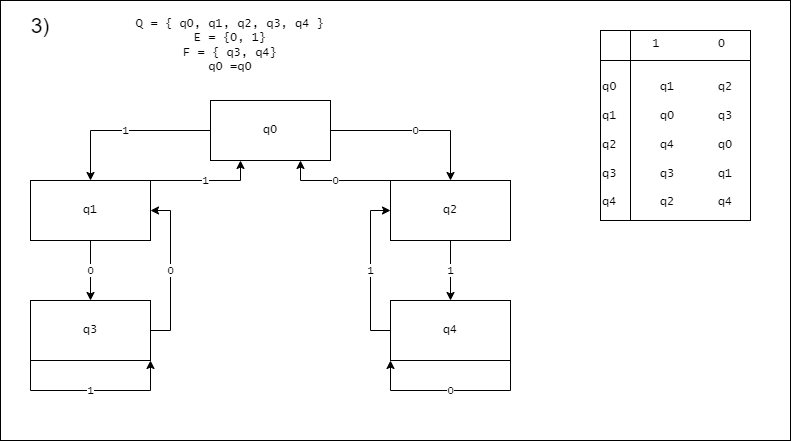

The diagram above was exported from draw.io. Its source (the exported page's mxGraphModel, read from the mxfile embedded in the PNG):
<mxGraphModel dx="1222" dy="546" grid="1" gridSize="10" guides="1" tooltips="1" connect="1" arrows="1" fold="1" page="1" pageScale="1" pageWidth="827" pageHeight="1169" math="0" shadow="0">
  <root>
    <mxCell id="WIyWlLk6GJQsqaUBKTNV-0" />
    <mxCell id="WIyWlLk6GJQsqaUBKTNV-1" parent="WIyWlLk6GJQsqaUBKTNV-0" />
    <mxCell id="zlYLaJO9WJyGS-9BWd4S-18" value="" style="rounded=0;whiteSpace=wrap;html=1;" vertex="1" parent="WIyWlLk6GJQsqaUBKTNV-1">
      <mxGeometry x="130" y="20" width="790" height="440" as="geometry" />
    </mxCell>
    <mxCell id="zlYLaJO9WJyGS-9BWd4S-5" value="1" style="edgeStyle=orthogonalEdgeStyle;rounded=0;orthogonalLoop=1;jettySize=auto;html=1;exitX=0;exitY=0.5;exitDx=0;exitDy=0;entryX=0.5;entryY=0;entryDx=0;entryDy=0;fontFamily=Lucida Console;" edge="1" parent="WIyWlLk6GJQsqaUBKTNV-1" source="zlYLaJO9WJyGS-9BWd4S-0" target="zlYLaJO9WJyGS-9BWd4S-1">
      <mxGeometry relative="1" as="geometry" />
    </mxCell>
    <mxCell id="zlYLaJO9WJyGS-9BWd4S-6" value="0" style="edgeStyle=orthogonalEdgeStyle;rounded=0;orthogonalLoop=1;jettySize=auto;html=1;exitX=1;exitY=0.5;exitDx=0;exitDy=0;entryX=0.5;entryY=0;entryDx=0;entryDy=0;fontFamily=Lucida Console;" edge="1" parent="WIyWlLk6GJQsqaUBKTNV-1" source="zlYLaJO9WJyGS-9BWd4S-0" target="zlYLaJO9WJyGS-9BWd4S-2">
      <mxGeometry relative="1" as="geometry" />
    </mxCell>
    <mxCell id="zlYLaJO9WJyGS-9BWd4S-0" value="q0" style="rounded=0;whiteSpace=wrap;html=1;fontFamily=Lucida Console;" vertex="1" parent="WIyWlLk6GJQsqaUBKTNV-1">
      <mxGeometry x="340" y="120" width="120" height="60" as="geometry" />
    </mxCell>
    <mxCell id="zlYLaJO9WJyGS-9BWd4S-8" value="0" style="edgeStyle=orthogonalEdgeStyle;rounded=0;orthogonalLoop=1;jettySize=auto;html=1;exitX=0.5;exitY=1;exitDx=0;exitDy=0;entryX=0.5;entryY=0;entryDx=0;entryDy=0;fontFamily=Lucida Console;" edge="1" parent="WIyWlLk6GJQsqaUBKTNV-1" source="zlYLaJO9WJyGS-9BWd4S-1" target="zlYLaJO9WJyGS-9BWd4S-3">
      <mxGeometry relative="1" as="geometry" />
    </mxCell>
    <mxCell id="zlYLaJO9WJyGS-9BWd4S-16" value="1" style="edgeStyle=orthogonalEdgeStyle;rounded=0;orthogonalLoop=1;jettySize=auto;html=1;exitX=1;exitY=0;exitDx=0;exitDy=0;entryX=0.25;entryY=1;entryDx=0;entryDy=0;fontFamily=Lucida Console;" edge="1" parent="WIyWlLk6GJQsqaUBKTNV-1" source="zlYLaJO9WJyGS-9BWd4S-1" target="zlYLaJO9WJyGS-9BWd4S-0">
      <mxGeometry relative="1" as="geometry">
        <Array as="points">
          <mxPoint x="370" y="200" />
        </Array>
      </mxGeometry>
    </mxCell>
    <mxCell id="zlYLaJO9WJyGS-9BWd4S-1" value="q1" style="rounded=0;whiteSpace=wrap;html=1;fontFamily=Lucida Console;" vertex="1" parent="WIyWlLk6GJQsqaUBKTNV-1">
      <mxGeometry x="160" y="200" width="120" height="60" as="geometry" />
    </mxCell>
    <mxCell id="zlYLaJO9WJyGS-9BWd4S-7" value="1" style="edgeStyle=orthogonalEdgeStyle;rounded=0;orthogonalLoop=1;jettySize=auto;html=1;exitX=0.5;exitY=1;exitDx=0;exitDy=0;entryX=0.5;entryY=0;entryDx=0;entryDy=0;fontFamily=Lucida Console;" edge="1" parent="WIyWlLk6GJQsqaUBKTNV-1" source="zlYLaJO9WJyGS-9BWd4S-2" target="zlYLaJO9WJyGS-9BWd4S-4">
      <mxGeometry relative="1" as="geometry" />
    </mxCell>
    <mxCell id="zlYLaJO9WJyGS-9BWd4S-17" value="0" style="edgeStyle=orthogonalEdgeStyle;rounded=0;orthogonalLoop=1;jettySize=auto;html=1;exitX=0;exitY=0;exitDx=0;exitDy=0;entryX=0.75;entryY=1;entryDx=0;entryDy=0;fontFamily=Lucida Console;" edge="1" parent="WIyWlLk6GJQsqaUBKTNV-1" source="zlYLaJO9WJyGS-9BWd4S-2" target="zlYLaJO9WJyGS-9BWd4S-0">
      <mxGeometry relative="1" as="geometry">
        <Array as="points">
          <mxPoint x="430" y="200" />
        </Array>
      </mxGeometry>
    </mxCell>
    <mxCell id="zlYLaJO9WJyGS-9BWd4S-2" value="q2" style="rounded=0;whiteSpace=wrap;html=1;fontFamily=Lucida Console;" vertex="1" parent="WIyWlLk6GJQsqaUBKTNV-1">
      <mxGeometry x="520" y="200" width="120" height="60" as="geometry" />
    </mxCell>
    <mxCell id="zlYLaJO9WJyGS-9BWd4S-15" value="0" style="edgeStyle=orthogonalEdgeStyle;rounded=0;orthogonalLoop=1;jettySize=auto;html=1;exitX=1;exitY=0.5;exitDx=0;exitDy=0;entryX=1;entryY=0.5;entryDx=0;entryDy=0;fontFamily=Lucida Console;" edge="1" parent="WIyWlLk6GJQsqaUBKTNV-1" source="zlYLaJO9WJyGS-9BWd4S-3" target="zlYLaJO9WJyGS-9BWd4S-1">
      <mxGeometry relative="1" as="geometry">
        <Array as="points">
          <mxPoint x="300" y="350" />
          <mxPoint x="300" y="230" />
        </Array>
      </mxGeometry>
    </mxCell>
    <mxCell id="zlYLaJO9WJyGS-9BWd4S-3" value="q3" style="rounded=0;whiteSpace=wrap;html=1;fontFamily=Lucida Console;" vertex="1" parent="WIyWlLk6GJQsqaUBKTNV-1">
      <mxGeometry x="160" y="320" width="120" height="60" as="geometry" />
    </mxCell>
    <mxCell id="zlYLaJO9WJyGS-9BWd4S-14" value="1" style="edgeStyle=orthogonalEdgeStyle;rounded=0;orthogonalLoop=1;jettySize=auto;html=1;exitX=0;exitY=0.5;exitDx=0;exitDy=0;entryX=0;entryY=0.5;entryDx=0;entryDy=0;fontFamily=Lucida Console;" edge="1" parent="WIyWlLk6GJQsqaUBKTNV-1" source="zlYLaJO9WJyGS-9BWd4S-4" target="zlYLaJO9WJyGS-9BWd4S-2">
      <mxGeometry relative="1" as="geometry">
        <Array as="points">
          <mxPoint x="500" y="350" />
          <mxPoint x="500" y="230" />
        </Array>
      </mxGeometry>
    </mxCell>
    <mxCell id="zlYLaJO9WJyGS-9BWd4S-4" value="q4" style="rounded=0;whiteSpace=wrap;html=1;fontFamily=Lucida Console;" vertex="1" parent="WIyWlLk6GJQsqaUBKTNV-1">
      <mxGeometry x="520" y="320" width="120" height="60" as="geometry" />
    </mxCell>
    <mxCell id="zlYLaJO9WJyGS-9BWd4S-12" value="1" style="edgeStyle=orthogonalEdgeStyle;rounded=0;orthogonalLoop=1;jettySize=auto;html=1;exitX=0;exitY=1;exitDx=0;exitDy=0;entryX=1;entryY=1;entryDx=0;entryDy=0;fontFamily=Lucida Console;" edge="1" parent="WIyWlLk6GJQsqaUBKTNV-1" source="zlYLaJO9WJyGS-9BWd4S-3" target="zlYLaJO9WJyGS-9BWd4S-3">
      <mxGeometry relative="1" as="geometry">
        <Array as="points">
          <mxPoint x="160" y="410" />
          <mxPoint x="280" y="410" />
        </Array>
      </mxGeometry>
    </mxCell>
    <mxCell id="zlYLaJO9WJyGS-9BWd4S-13" value="0" style="edgeStyle=orthogonalEdgeStyle;rounded=0;orthogonalLoop=1;jettySize=auto;html=1;exitX=1;exitY=1;exitDx=0;exitDy=0;entryX=0;entryY=1;entryDx=0;entryDy=0;fontFamily=Lucida Console;" edge="1" parent="WIyWlLk6GJQsqaUBKTNV-1" source="zlYLaJO9WJyGS-9BWd4S-4" target="zlYLaJO9WJyGS-9BWd4S-4">
      <mxGeometry relative="1" as="geometry">
        <Array as="points">
          <mxPoint x="640" y="410" />
          <mxPoint x="520" y="410" />
        </Array>
      </mxGeometry>
    </mxCell>
    <mxCell id="zlYLaJO9WJyGS-9BWd4S-19" value="Q = { q0, q1, q2, q3, q4 }&lt;br&gt;E = {0, 1}&lt;br&gt;F = { q3, q4}&lt;br&gt;q0 =q0" style="text;html=1;strokeColor=none;fillColor=none;align=center;verticalAlign=middle;whiteSpace=wrap;rounded=0;fontFamily=Lucida Console;" vertex="1" parent="WIyWlLk6GJQsqaUBKTNV-1">
      <mxGeometry x="200" y="30" width="320" height="70" as="geometry" />
    </mxCell>
    <mxCell id="zlYLaJO9WJyGS-9BWd4S-20" value="&amp;nbsp; &amp;nbsp; &amp;nbsp; &amp;nbsp;1&amp;nbsp; &amp;nbsp; &amp;nbsp; &amp;nbsp; 0&lt;br&gt;&lt;br&gt;&lt;br&gt;q0&lt;span style=&quot;white-space: pre;&quot;&gt;&#09;&lt;/span&gt;q1&lt;span style=&quot;white-space: pre;&quot;&gt;&#09;&lt;/span&gt;q2&lt;span style=&quot;white-space: pre;&quot;&gt;&#09;&lt;/span&gt;&lt;br&gt;&lt;br&gt;q1&lt;span style=&quot;white-space: pre;&quot;&gt;&#09;&lt;/span&gt;q0&lt;span style=&quot;white-space: pre;&quot;&gt;&#09;&lt;/span&gt;q3&lt;br&gt;&lt;br&gt;q2&lt;span style=&quot;white-space: pre;&quot;&gt;&#09;&lt;/span&gt;q4&lt;span style=&quot;white-space: pre;&quot;&gt;&#09;&lt;/span&gt;q0&lt;br&gt;&lt;br&gt;q3&lt;span style=&quot;white-space: pre;&quot;&gt;&#09;&lt;/span&gt;q3&lt;span style=&quot;white-space: pre;&quot;&gt;&#09;&lt;/span&gt;q1&lt;br&gt;&lt;br&gt;q4&amp;nbsp; &amp;nbsp; &amp;nbsp; q2&lt;span style=&quot;white-space: pre;&quot;&gt;&#09;&lt;/span&gt;q4" style="shape=internalStorage;whiteSpace=wrap;html=1;backgroundOutline=1;dx=30;dy=30;align=left;verticalAlign=top;fontFamily=Lucida Console;" vertex="1" parent="WIyWlLk6GJQsqaUBKTNV-1">
      <mxGeometry x="730" y="50" width="150" height="190" as="geometry" />
    </mxCell>
    <mxCell id="zlYLaJO9WJyGS-9BWd4S-21" value="3)" style="text;html=1;strokeColor=none;fillColor=none;align=center;verticalAlign=middle;whiteSpace=wrap;rounded=0;fontSize=21;" vertex="1" parent="WIyWlLk6GJQsqaUBKTNV-1">
      <mxGeometry x="140" y="30" width="60" height="30" as="geometry" />
    </mxCell>
  </root>
</mxGraphModel>